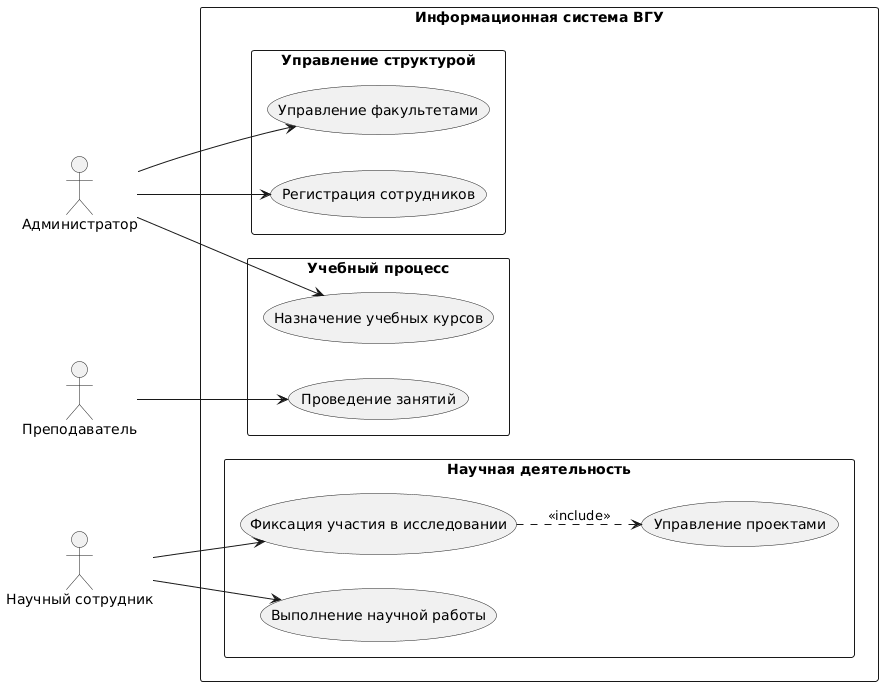

The diagram above was rendered by PlantUML. Its source (embedded in the PNG):
@startuml
left to right direction
skinparam packageStyle rectangle
skinparam monochrome true
skinparam shadowing false

actor "Администратор" as admin
actor "Научный сотрудник" as researcher
actor "Преподаватель" as lecturer

rectangle "Информационная система ВГУ" {
    
    package "Управление структурой" {
        (Управление факультетами) as manage_faculties
        (Регистрация сотрудников) as reg_staff
    }
    
    package "Научная деятельность" {
        (Управление проектами) as manage_projects
        (Фиксация участия в исследовании) as track_participation
        (Выполнение научной работы) as do_research
    }
    
    package "Учебный процесс" {
        (Назначение учебных курсов) as assign_courses
        (Проведение занятий) as conduct_lessons
    }

    ' Связи администратора
    admin --> manage_faculties
    admin --> reg_staff
    admin --> assign_courses

    ' Связи сотрудников
    researcher --> do_research
    researcher --> track_participation
    
    lecturer --> conduct_lessons

    ' Зависимости между кейсами
    track_participation ..> manage_projects : <<include>>
}
@enduml